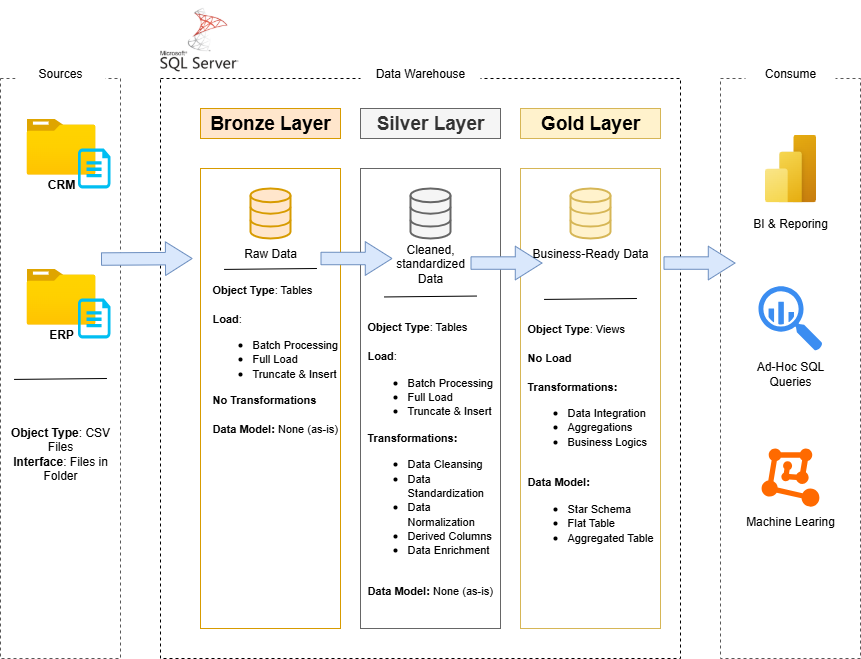

The diagram above was exported from draw.io. Its source (the exported page's mxGraphModel, read from the mxfile embedded in the PNG):
<mxGraphModel dx="1390" dy="783" grid="1" gridSize="10" guides="1" tooltips="1" connect="1" arrows="1" fold="1" page="1" pageScale="1" pageWidth="850" pageHeight="1100" math="0" shadow="0">
  <root>
    <mxCell id="0" />
    <mxCell id="1" parent="0" />
    <mxCell id="_IFxQkl7FPt_1eajdZss-1" value="" style="rounded=0;whiteSpace=wrap;html=1;fillColor=none;dashed=1;strokeColor=#585858;" vertex="1" parent="1">
      <mxGeometry x="40" y="180" width="120" height="580" as="geometry" />
    </mxCell>
    <mxCell id="_IFxQkl7FPt_1eajdZss-2" value="Sources" style="rounded=0;whiteSpace=wrap;html=1;fillColor=default;strokeColor=none;" vertex="1" parent="1">
      <mxGeometry x="55" y="160" width="90" height="30" as="geometry" />
    </mxCell>
    <mxCell id="_IFxQkl7FPt_1eajdZss-3" value="" style="rounded=0;whiteSpace=wrap;html=1;fillColor=none;dashed=1;" vertex="1" parent="1">
      <mxGeometry x="200" y="180" width="520" height="580" as="geometry" />
    </mxCell>
    <mxCell id="_IFxQkl7FPt_1eajdZss-5" value="Data Warehouse" style="rounded=0;whiteSpace=wrap;html=1;fillColor=default;strokeColor=none;" vertex="1" parent="1">
      <mxGeometry x="400" y="160" width="120" height="30" as="geometry" />
    </mxCell>
    <mxCell id="_IFxQkl7FPt_1eajdZss-7" value="" style="rounded=0;whiteSpace=wrap;html=1;fillColor=none;dashed=1;strokeColor=#585858;" vertex="1" parent="1">
      <mxGeometry x="760" y="180" width="140" height="580" as="geometry" />
    </mxCell>
    <mxCell id="_IFxQkl7FPt_1eajdZss-8" value="Consume" style="rounded=0;whiteSpace=wrap;html=1;fillColor=default;strokeColor=none;" vertex="1" parent="1">
      <mxGeometry x="785" y="160" width="90" height="30" as="geometry" />
    </mxCell>
    <mxCell id="_IFxQkl7FPt_1eajdZss-9" value="&lt;font style=&quot;font-size: 19px;&quot;&gt;Bronze Layer&lt;/font&gt;" style="rounded=0;whiteSpace=wrap;html=1;fillColor=#ffe6cc;strokeColor=#d79b00;fontStyle=1" vertex="1" parent="1">
      <mxGeometry x="240" y="210" width="140" height="30" as="geometry" />
    </mxCell>
    <mxCell id="_IFxQkl7FPt_1eajdZss-10" style="edgeStyle=orthogonalEdgeStyle;rounded=0;orthogonalLoop=1;jettySize=auto;html=1;exitX=0.5;exitY=1;exitDx=0;exitDy=0;" edge="1" parent="1" source="_IFxQkl7FPt_1eajdZss-9" target="_IFxQkl7FPt_1eajdZss-9">
      <mxGeometry relative="1" as="geometry" />
    </mxCell>
    <mxCell id="_IFxQkl7FPt_1eajdZss-12" value="" style="rounded=0;whiteSpace=wrap;html=1;fillColor=none;strokeColor=#d79b00;" vertex="1" parent="1">
      <mxGeometry x="240" y="270" width="140" height="460" as="geometry" />
    </mxCell>
    <mxCell id="_IFxQkl7FPt_1eajdZss-14" value="&lt;font style=&quot;font-size: 19px;&quot;&gt;Silver Layer&lt;/font&gt;" style="rounded=0;whiteSpace=wrap;html=1;fillColor=#f5f5f5;strokeColor=#666666;fontColor=#333333;fontStyle=1" vertex="1" parent="1">
      <mxGeometry x="400" y="210" width="140" height="30" as="geometry" />
    </mxCell>
    <mxCell id="_IFxQkl7FPt_1eajdZss-15" value="" style="rounded=0;whiteSpace=wrap;html=1;fillColor=none;strokeColor=#666666;fontColor=#333333;" vertex="1" parent="1">
      <mxGeometry x="400" y="270" width="140" height="460" as="geometry" />
    </mxCell>
    <mxCell id="_IFxQkl7FPt_1eajdZss-16" value="&lt;font style=&quot;font-size: 19px;&quot;&gt;Gold Layer&lt;/font&gt;" style="rounded=0;whiteSpace=wrap;html=1;fillColor=#fff2cc;strokeColor=#d6b656;fontStyle=1" vertex="1" parent="1">
      <mxGeometry x="560" y="210" width="140" height="30" as="geometry" />
    </mxCell>
    <mxCell id="_IFxQkl7FPt_1eajdZss-17" value="" style="rounded=0;whiteSpace=wrap;html=1;fillColor=none;strokeColor=#d6b656;" vertex="1" parent="1">
      <mxGeometry x="560" y="270" width="140" height="460" as="geometry" />
    </mxCell>
    <mxCell id="_IFxQkl7FPt_1eajdZss-18" value="" style="image;aspect=fixed;html=1;points=[];align=center;fontSize=12;image=img/lib/azure2/general/Folder_Blank.svg;" vertex="1" parent="1">
      <mxGeometry x="66" y="220" width="69" height="56.00000000000001" as="geometry" />
    </mxCell>
    <mxCell id="_IFxQkl7FPt_1eajdZss-19" value="" style="verticalLabelPosition=bottom;html=1;verticalAlign=top;align=center;strokeColor=none;fillColor=#00BEF2;shape=mxgraph.azure.cloud_services_configuration_file;pointerEvents=1;" vertex="1" parent="1">
      <mxGeometry x="117.5" y="250" width="32.5" height="40" as="geometry" />
    </mxCell>
    <mxCell id="_IFxQkl7FPt_1eajdZss-20" value="&lt;b&gt;CRM&lt;/b&gt;" style="rounded=0;whiteSpace=wrap;html=1;fillColor=none;strokeColor=none;" vertex="1" parent="1">
      <mxGeometry x="60.5" y="276" width="80" height="20" as="geometry" />
    </mxCell>
    <mxCell id="_IFxQkl7FPt_1eajdZss-24" value="" style="image;aspect=fixed;html=1;points=[];align=center;fontSize=12;image=img/lib/azure2/general/Folder_Blank.svg;" vertex="1" parent="1">
      <mxGeometry x="66" y="370" width="69" height="56.00000000000001" as="geometry" />
    </mxCell>
    <mxCell id="_IFxQkl7FPt_1eajdZss-25" value="" style="verticalLabelPosition=bottom;html=1;verticalAlign=top;align=center;strokeColor=none;fillColor=#00BEF2;shape=mxgraph.azure.cloud_services_configuration_file;pointerEvents=1;" vertex="1" parent="1">
      <mxGeometry x="117.5" y="400" width="32.5" height="40" as="geometry" />
    </mxCell>
    <mxCell id="_IFxQkl7FPt_1eajdZss-26" value="&lt;b&gt;ERP&lt;/b&gt;" style="rounded=0;whiteSpace=wrap;html=1;fillColor=none;strokeColor=none;" vertex="1" parent="1">
      <mxGeometry x="60.5" y="426" width="80" height="20" as="geometry" />
    </mxCell>
    <mxCell id="_IFxQkl7FPt_1eajdZss-27" value="" style="endArrow=none;html=1;rounded=0;startSize=8;endSize=8;sourcePerimeterSpacing=0;strokeWidth=1;entryX=-0.024;entryY=0.343;entryDx=0;entryDy=0;entryPerimeter=0;" edge="1" parent="1">
      <mxGeometry width="50" height="50" relative="1" as="geometry">
        <mxPoint x="146.44" y="480" as="sourcePoint" />
        <mxPoint x="53.56" y="480.9200000000001" as="targetPoint" />
        <Array as="points" />
      </mxGeometry>
    </mxCell>
    <mxCell id="_IFxQkl7FPt_1eajdZss-28" value="&lt;b&gt;Object Type&lt;/b&gt;: CSV Files&lt;div&gt;&lt;b&gt;Interface&lt;/b&gt;: Files in Folder&lt;/div&gt;" style="text;html=1;align=center;verticalAlign=middle;whiteSpace=wrap;rounded=0;" vertex="1" parent="1">
      <mxGeometry x="40" y="520" width="120" height="70" as="geometry" />
    </mxCell>
    <mxCell id="_IFxQkl7FPt_1eajdZss-29" value="" style="html=1;verticalLabelPosition=bottom;align=center;labelBackgroundColor=#ffffff;verticalAlign=top;strokeWidth=2;strokeColor=#d79b00;shadow=0;dashed=0;shape=mxgraph.ios7.icons.data;fillColor=#ffe6cc;" vertex="1" parent="1">
      <mxGeometry x="290" y="290" width="40" height="50" as="geometry" />
    </mxCell>
    <mxCell id="_IFxQkl7FPt_1eajdZss-30" value="" style="html=1;verticalLabelPosition=bottom;align=center;labelBackgroundColor=#ffffff;verticalAlign=top;strokeWidth=2;strokeColor=#666666;shadow=0;dashed=0;shape=mxgraph.ios7.icons.data;fillColor=#f5f5f5;fontColor=#333333;" vertex="1" parent="1">
      <mxGeometry x="450" y="290" width="40" height="50" as="geometry" />
    </mxCell>
    <mxCell id="_IFxQkl7FPt_1eajdZss-31" value="" style="html=1;verticalLabelPosition=bottom;align=center;labelBackgroundColor=#ffffff;verticalAlign=top;strokeWidth=2;strokeColor=#d6b656;shadow=0;dashed=0;shape=mxgraph.ios7.icons.data;fillColor=#fff2cc;" vertex="1" parent="1">
      <mxGeometry x="610" y="290" width="40" height="50" as="geometry" />
    </mxCell>
    <mxCell id="_IFxQkl7FPt_1eajdZss-32" value="" style="shape=flexArrow;endArrow=classic;html=1;rounded=0;entryX=0.012;entryY=0.217;entryDx=0;entryDy=0;entryPerimeter=0;width=12.452830188679245;endSize=8.573584905660377;fillColor=#dae8fc;strokeColor=#6c8ebf;endWidth=20.206479174083306;" edge="1" parent="1">
      <mxGeometry width="50" height="50" relative="1" as="geometry">
        <mxPoint x="140.5" y="360.56" as="sourcePoint" />
        <mxPoint x="232.17999999999995" y="359.99999999999994" as="targetPoint" />
        <Array as="points" />
      </mxGeometry>
    </mxCell>
    <mxCell id="_IFxQkl7FPt_1eajdZss-35" value="" style="shape=flexArrow;endArrow=classic;html=1;rounded=0;entryX=0.012;entryY=0.217;entryDx=0;entryDy=0;entryPerimeter=0;width=12.452830188679245;endSize=8.573584905660377;fillColor=#dae8fc;strokeColor=#6c8ebf;endWidth=20.206479174083306;" edge="1" parent="1">
      <mxGeometry width="50" height="50" relative="1" as="geometry">
        <mxPoint x="360" y="360" as="sourcePoint" />
        <mxPoint x="432" y="360" as="targetPoint" />
        <Array as="points" />
      </mxGeometry>
    </mxCell>
    <mxCell id="_IFxQkl7FPt_1eajdZss-37" value="" style="shape=flexArrow;endArrow=classic;html=1;rounded=0;entryX=0.012;entryY=0.217;entryDx=0;entryDy=0;entryPerimeter=0;width=12.452830188679245;endSize=8.573584905660377;fillColor=#dae8fc;strokeColor=#6c8ebf;endWidth=20.206479174083306;" edge="1" parent="1">
      <mxGeometry width="50" height="50" relative="1" as="geometry">
        <mxPoint x="510" y="364.55" as="sourcePoint" />
        <mxPoint x="582" y="364.55" as="targetPoint" />
        <Array as="points" />
      </mxGeometry>
    </mxCell>
    <mxCell id="_IFxQkl7FPt_1eajdZss-38" value="" style="shape=flexArrow;endArrow=classic;html=1;rounded=0;entryX=0.012;entryY=0.217;entryDx=0;entryDy=0;entryPerimeter=0;width=12.452830188679245;endSize=8.573584905660377;fillColor=#dae8fc;strokeColor=#6c8ebf;endWidth=20.206479174083306;" edge="1" parent="1">
      <mxGeometry width="50" height="50" relative="1" as="geometry">
        <mxPoint x="703" y="364.55" as="sourcePoint" />
        <mxPoint x="775" y="364.55" as="targetPoint" />
        <Array as="points" />
      </mxGeometry>
    </mxCell>
    <mxCell id="_IFxQkl7FPt_1eajdZss-39" value="Raw Data" style="text;html=1;align=center;verticalAlign=middle;whiteSpace=wrap;rounded=0;" vertex="1" parent="1">
      <mxGeometry x="280" y="340" width="60" height="30" as="geometry" />
    </mxCell>
    <mxCell id="_IFxQkl7FPt_1eajdZss-40" value="Cleaned, standardized Data" style="text;html=1;align=center;verticalAlign=middle;whiteSpace=wrap;rounded=0;" vertex="1" parent="1">
      <mxGeometry x="430" y="350" width="80" height="30" as="geometry" />
    </mxCell>
    <mxCell id="_IFxQkl7FPt_1eajdZss-41" value="Business-Ready Data" style="text;html=1;align=center;verticalAlign=middle;whiteSpace=wrap;rounded=0;" vertex="1" parent="1">
      <mxGeometry x="570" y="340" width="120" height="30" as="geometry" />
    </mxCell>
    <mxCell id="_IFxQkl7FPt_1eajdZss-42" value="" style="endArrow=none;html=1;rounded=0;startSize=8;endSize=8;sourcePerimeterSpacing=0;strokeWidth=1;entryX=-0.024;entryY=0.343;entryDx=0;entryDy=0;entryPerimeter=0;" edge="1" parent="1">
      <mxGeometry width="50" height="50" relative="1" as="geometry">
        <mxPoint x="356.44" y="370" as="sourcePoint" />
        <mxPoint x="263.56" y="370.9200000000001" as="targetPoint" />
        <Array as="points" />
      </mxGeometry>
    </mxCell>
    <mxCell id="_IFxQkl7FPt_1eajdZss-43" value="&lt;font style=&quot;font-size: 11px;&quot;&gt;&lt;b&gt;Object Type&lt;/b&gt;: Tables&lt;/font&gt;&lt;div&gt;&lt;font style=&quot;font-size: 11px;&quot;&gt;&lt;br&gt;&lt;/font&gt;&lt;div&gt;&lt;font style=&quot;font-size: 11px;&quot;&gt;&lt;b&gt;Load&lt;/b&gt;:&lt;/font&gt;&lt;/div&gt;&lt;/div&gt;&lt;div&gt;&lt;ul&gt;&lt;li&gt;&lt;font style=&quot;font-size: 11px;&quot;&gt;Batch Processing&lt;/font&gt;&lt;/li&gt;&lt;li&gt;&lt;font style=&quot;font-size: 11px;&quot;&gt;Full Load&lt;/font&gt;&lt;/li&gt;&lt;li&gt;&lt;font style=&quot;font-size: 11px;&quot;&gt;Truncate &amp;amp; Insert&lt;/font&gt;&lt;/li&gt;&lt;/ul&gt;&lt;div&gt;&lt;span style=&quot;font-size: 11px;&quot;&gt;&lt;b&gt;No Transformations&lt;/b&gt;&lt;/span&gt;&lt;/div&gt;&lt;/div&gt;&lt;div&gt;&lt;br&gt;&lt;/div&gt;&lt;div&gt;&lt;span style=&quot;font-size: 11px;&quot;&gt;&lt;b&gt;Data Model: &lt;/b&gt;None (as-is)&lt;/span&gt;&lt;/div&gt;" style="text;html=1;align=left;verticalAlign=middle;whiteSpace=wrap;rounded=0;" vertex="1" parent="1">
      <mxGeometry x="250" y="370" width="130" height="180" as="geometry" />
    </mxCell>
    <mxCell id="_IFxQkl7FPt_1eajdZss-46" value="" style="endArrow=none;html=1;rounded=0;startSize=8;endSize=8;sourcePerimeterSpacing=0;strokeWidth=1;entryX=-0.024;entryY=0.343;entryDx=0;entryDy=0;entryPerimeter=0;" edge="1" parent="1">
      <mxGeometry width="50" height="50" relative="1" as="geometry">
        <mxPoint x="516.44" y="397.54" as="sourcePoint" />
        <mxPoint x="423.56" y="398.4600000000001" as="targetPoint" />
        <Array as="points" />
      </mxGeometry>
    </mxCell>
    <mxCell id="_IFxQkl7FPt_1eajdZss-50" value="" style="endArrow=none;html=1;rounded=0;startSize=8;endSize=8;sourcePerimeterSpacing=0;strokeWidth=1;entryX=-0.024;entryY=0.343;entryDx=0;entryDy=0;entryPerimeter=0;" edge="1" parent="1">
      <mxGeometry width="50" height="50" relative="1" as="geometry">
        <mxPoint x="676.44" y="400" as="sourcePoint" />
        <mxPoint x="583.56" y="400.9200000000001" as="targetPoint" />
        <Array as="points" />
      </mxGeometry>
    </mxCell>
    <mxCell id="_IFxQkl7FPt_1eajdZss-52" value="&lt;font style=&quot;font-size: 11px;&quot;&gt;&lt;b&gt;Object Type&lt;/b&gt;: Tables&lt;/font&gt;&lt;div&gt;&lt;font style=&quot;font-size: 11px;&quot;&gt;&lt;br&gt;&lt;/font&gt;&lt;div&gt;&lt;font style=&quot;font-size: 11px;&quot;&gt;&lt;b&gt;Load&lt;/b&gt;:&lt;/font&gt;&lt;/div&gt;&lt;/div&gt;&lt;div&gt;&lt;ul&gt;&lt;li&gt;&lt;font style=&quot;font-size: 11px;&quot;&gt;Batch Processing&lt;/font&gt;&lt;/li&gt;&lt;li&gt;&lt;font style=&quot;font-size: 11px;&quot;&gt;Full Load&lt;/font&gt;&lt;/li&gt;&lt;li&gt;&lt;font style=&quot;font-size: 11px;&quot;&gt;Truncate &amp;amp; Insert&lt;/font&gt;&lt;/li&gt;&lt;/ul&gt;&lt;div&gt;&lt;span style=&quot;font-size: 11px;&quot;&gt;&lt;b&gt;Transformations:&lt;/b&gt;&lt;/span&gt;&lt;/div&gt;&lt;/div&gt;&lt;div&gt;&lt;ul&gt;&lt;li&gt;&lt;span style=&quot;font-size: 11px;&quot;&gt;Data Cleansing&lt;/span&gt;&lt;/li&gt;&lt;li&gt;&lt;span style=&quot;font-size: 11px;&quot;&gt;Data Standardization&lt;/span&gt;&lt;/li&gt;&lt;li&gt;&lt;span style=&quot;font-size: 11px;&quot;&gt;Data Normalization&lt;/span&gt;&lt;/li&gt;&lt;li&gt;&lt;span style=&quot;font-size: 11px;&quot;&gt;Derived Columns&lt;/span&gt;&lt;/li&gt;&lt;li&gt;&lt;span style=&quot;font-size: 11px;&quot;&gt;Data Enrichment&lt;/span&gt;&lt;/li&gt;&lt;/ul&gt;&lt;/div&gt;&lt;div&gt;&lt;br&gt;&lt;/div&gt;&lt;div&gt;&lt;span style=&quot;font-size: 11px;&quot;&gt;&lt;b&gt;Data Model: &lt;/b&gt;None (as-is)&lt;/span&gt;&lt;/div&gt;" style="text;html=1;align=left;verticalAlign=middle;whiteSpace=wrap;rounded=0;" vertex="1" parent="1">
      <mxGeometry x="405" y="410" width="130" height="300" as="geometry" />
    </mxCell>
    <mxCell id="_IFxQkl7FPt_1eajdZss-53" value="&lt;font style=&quot;font-size: 11px;&quot;&gt;&lt;b&gt;Object Type&lt;/b&gt;: Views&lt;/font&gt;&lt;div&gt;&lt;font style=&quot;font-size: 11px;&quot;&gt;&lt;br&gt;&lt;/font&gt;&lt;div&gt;&lt;font style=&quot;font-size: 11px;&quot;&gt;&lt;b&gt;No Load&lt;/b&gt;&lt;/font&gt;&lt;/div&gt;&lt;/div&gt;&lt;div&gt;&lt;font style=&quot;font-size: 11px;&quot;&gt;&lt;b&gt;&lt;br&gt;&lt;/b&gt;&lt;/font&gt;&lt;/div&gt;&lt;div&gt;&lt;div&gt;&lt;span style=&quot;font-size: 11px;&quot;&gt;&lt;b&gt;Transformations:&lt;/b&gt;&lt;/span&gt;&lt;/div&gt;&lt;/div&gt;&lt;div&gt;&lt;ul&gt;&lt;li&gt;&lt;span style=&quot;font-size: 11px;&quot;&gt;Data Integration&lt;/span&gt;&lt;/li&gt;&lt;li&gt;&lt;span style=&quot;font-size: 11px;&quot;&gt;Aggregations&lt;/span&gt;&lt;/li&gt;&lt;li&gt;&lt;span style=&quot;font-size: 11px;&quot;&gt;Business Logics&lt;/span&gt;&lt;/li&gt;&lt;/ul&gt;&lt;/div&gt;&lt;div&gt;&lt;br&gt;&lt;/div&gt;&lt;div&gt;&lt;span style=&quot;font-size: 11px;&quot;&gt;&lt;b&gt;Data Model:&amp;nbsp;&lt;/b&gt;&lt;/span&gt;&lt;/div&gt;&lt;div&gt;&lt;ul&gt;&lt;li&gt;&lt;span style=&quot;font-size: 11px;&quot;&gt;Star Schema&lt;/span&gt;&lt;/li&gt;&lt;li&gt;&lt;span style=&quot;font-size: 11px;&quot;&gt;Flat Table&lt;/span&gt;&lt;/li&gt;&lt;li&gt;&lt;span style=&quot;font-size: 11px;&quot;&gt;Aggregated Table&lt;/span&gt;&lt;/li&gt;&lt;/ul&gt;&lt;/div&gt;" style="text;html=1;align=left;verticalAlign=middle;whiteSpace=wrap;rounded=0;" vertex="1" parent="1">
      <mxGeometry x="565" y="400" width="130" height="280" as="geometry" />
    </mxCell>
    <mxCell id="_IFxQkl7FPt_1eajdZss-54" value="" style="image;aspect=fixed;html=1;points=[];align=center;fontSize=12;image=img/lib/azure2/power_platform/PowerBI.svg;" vertex="1" parent="1">
      <mxGeometry x="804.5" y="236" width="51" height="68" as="geometry" />
    </mxCell>
    <mxCell id="_IFxQkl7FPt_1eajdZss-55" value="" style="sketch=0;html=1;aspect=fixed;strokeColor=none;shadow=0;fillColor=#3B8DF1;verticalAlign=top;labelPosition=center;verticalLabelPosition=bottom;shape=mxgraph.gcp2.big_query" vertex="1" parent="1">
      <mxGeometry x="798" y="387.67" width="64" height="64.65" as="geometry" />
    </mxCell>
    <mxCell id="_IFxQkl7FPt_1eajdZss-57" value="" style="points=[];aspect=fixed;html=1;align=center;shadow=0;dashed=0;fillColor=#FF6A00;strokeColor=none;shape=mxgraph.alibaba_cloud.machine_learning;" vertex="1" parent="1">
      <mxGeometry x="801.1" y="550" width="57.8" height="58.15" as="geometry" />
    </mxCell>
    <mxCell id="_IFxQkl7FPt_1eajdZss-59" value="BI &amp;amp; Reporing" style="text;html=1;align=center;verticalAlign=middle;whiteSpace=wrap;rounded=0;" vertex="1" parent="1">
      <mxGeometry x="788" y="310" width="84" height="30" as="geometry" />
    </mxCell>
    <mxCell id="_IFxQkl7FPt_1eajdZss-60" value="Ad-Hoc SQL Queries" style="text;html=1;align=center;verticalAlign=middle;whiteSpace=wrap;rounded=0;" vertex="1" parent="1">
      <mxGeometry x="788" y="460" width="84" height="30" as="geometry" />
    </mxCell>
    <mxCell id="_IFxQkl7FPt_1eajdZss-61" value="Machine Learing" style="text;html=1;align=center;verticalAlign=middle;whiteSpace=wrap;rounded=0;" vertex="1" parent="1">
      <mxGeometry x="779" y="608.15" width="102" height="30" as="geometry" />
    </mxCell>
    <mxCell id="_IFxQkl7FPt_1eajdZss-65" value="" style="shape=image;verticalLabelPosition=bottom;labelBackgroundColor=default;verticalAlign=top;aspect=fixed;imageAspect=0;image=data:image/png,(base64 omitted: 13816 chars);" vertex="1" parent="1">
      <mxGeometry x="200" y="102" width="78" height="78" as="geometry" />
    </mxCell>
  </root>
</mxGraphModel>